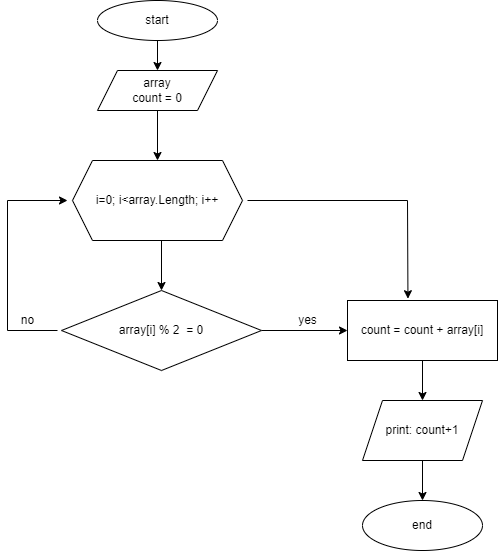

The diagram above was exported from draw.io. Its source (the exported page's mxGraphModel, read from the mxfile embedded in the PNG):
<mxGraphModel dx="644" dy="471" grid="1" gridSize="10" guides="1" tooltips="1" connect="1" arrows="1" fold="1" page="1" pageScale="1" pageWidth="827" pageHeight="1169" math="0" shadow="0">
  <root>
    <mxCell id="0" />
    <mxCell id="1" parent="0" />
    <mxCell id="11" style="edgeStyle=none;html=1;exitX=0.5;exitY=1;exitDx=0;exitDy=0;entryX=0.5;entryY=0;entryDx=0;entryDy=0;" edge="1" parent="1" source="2" target="3">
      <mxGeometry relative="1" as="geometry" />
    </mxCell>
    <mxCell id="2" value="array&lt;br&gt;count = 0" style="shape=parallelogram;perimeter=parallelogramPerimeter;whiteSpace=wrap;html=1;fixedSize=1;" vertex="1" parent="1">
      <mxGeometry x="250" y="80" width="120" height="40" as="geometry" />
    </mxCell>
    <mxCell id="12" style="edgeStyle=none;html=1;" edge="1" parent="1" target="5">
      <mxGeometry relative="1" as="geometry">
        <mxPoint x="314" y="250" as="sourcePoint" />
      </mxGeometry>
    </mxCell>
    <mxCell id="3" value="i=0; i&amp;lt;array.Length; i++" style="shape=hexagon;perimeter=hexagonPerimeter2;whiteSpace=wrap;html=1;fixedSize=1;" vertex="1" parent="1">
      <mxGeometry x="225" y="170" width="170" height="80" as="geometry" />
    </mxCell>
    <mxCell id="13" style="edgeStyle=none;html=1;exitX=1;exitY=0.5;exitDx=0;exitDy=0;" edge="1" parent="1" source="5" target="6">
      <mxGeometry relative="1" as="geometry" />
    </mxCell>
    <mxCell id="5" value="array[i] % 2&amp;nbsp; = 0" style="rhombus;whiteSpace=wrap;html=1;" vertex="1" parent="1">
      <mxGeometry x="214" y="300" width="200" height="80" as="geometry" />
    </mxCell>
    <mxCell id="22" style="edgeStyle=none;html=1;exitX=0.5;exitY=1;exitDx=0;exitDy=0;entryX=0.5;entryY=0;entryDx=0;entryDy=0;" edge="1" parent="1" source="6" target="7">
      <mxGeometry relative="1" as="geometry" />
    </mxCell>
    <mxCell id="6" value="count = count + array[i]" style="rounded=0;whiteSpace=wrap;html=1;" vertex="1" parent="1">
      <mxGeometry x="500" y="310" width="150" height="60" as="geometry" />
    </mxCell>
    <mxCell id="23" style="edgeStyle=none;html=1;exitX=0.5;exitY=1;exitDx=0;exitDy=0;entryX=0.5;entryY=0;entryDx=0;entryDy=0;" edge="1" parent="1" source="7" target="8">
      <mxGeometry relative="1" as="geometry" />
    </mxCell>
    <mxCell id="7" value="print: count+1" style="shape=parallelogram;perimeter=parallelogramPerimeter;whiteSpace=wrap;html=1;fixedSize=1;" vertex="1" parent="1">
      <mxGeometry x="515" y="410" width="120" height="60" as="geometry" />
    </mxCell>
    <mxCell id="8" value="end" style="ellipse;whiteSpace=wrap;html=1;" vertex="1" parent="1">
      <mxGeometry x="515" y="510" width="120" height="50" as="geometry" />
    </mxCell>
    <mxCell id="10" style="edgeStyle=none;html=1;exitX=0.5;exitY=1;exitDx=0;exitDy=0;" edge="1" parent="1" source="9">
      <mxGeometry relative="1" as="geometry">
        <mxPoint x="310" y="60" as="sourcePoint" />
        <mxPoint x="310" y="80" as="targetPoint" />
      </mxGeometry>
    </mxCell>
    <mxCell id="9" value="start" style="ellipse;whiteSpace=wrap;html=1;" vertex="1" parent="1">
      <mxGeometry x="250" y="10" width="120" height="40" as="geometry" />
    </mxCell>
    <mxCell id="14" value="yes" style="text;html=1;align=center;verticalAlign=middle;resizable=0;points=[];autosize=1;strokeColor=none;fillColor=none;" vertex="1" parent="1">
      <mxGeometry x="445" y="320" width="30" height="20" as="geometry" />
    </mxCell>
    <mxCell id="15" value="" style="endArrow=none;html=1;" edge="1" parent="1">
      <mxGeometry width="50" height="50" relative="1" as="geometry">
        <mxPoint x="160" y="340" as="sourcePoint" />
        <mxPoint x="210" y="340" as="targetPoint" />
      </mxGeometry>
    </mxCell>
    <mxCell id="16" value="" style="endArrow=none;html=1;" edge="1" parent="1">
      <mxGeometry width="50" height="50" relative="1" as="geometry">
        <mxPoint x="160" y="340" as="sourcePoint" />
        <mxPoint x="160" y="210" as="targetPoint" />
      </mxGeometry>
    </mxCell>
    <mxCell id="17" value="" style="endArrow=classic;html=1;" edge="1" parent="1">
      <mxGeometry width="50" height="50" relative="1" as="geometry">
        <mxPoint x="160" y="210" as="sourcePoint" />
        <mxPoint x="220" y="210" as="targetPoint" />
      </mxGeometry>
    </mxCell>
    <mxCell id="18" value="no" style="text;html=1;align=center;verticalAlign=middle;resizable=0;points=[];autosize=1;strokeColor=none;fillColor=none;" vertex="1" parent="1">
      <mxGeometry x="165" y="320" width="30" height="20" as="geometry" />
    </mxCell>
    <mxCell id="19" value="" style="endArrow=none;html=1;" edge="1" parent="1">
      <mxGeometry width="50" height="50" relative="1" as="geometry">
        <mxPoint x="400" y="210" as="sourcePoint" />
        <mxPoint x="560" y="210" as="targetPoint" />
      </mxGeometry>
    </mxCell>
    <mxCell id="21" value="" style="endArrow=classic;html=1;entryX=0.403;entryY=-0.03;entryDx=0;entryDy=0;entryPerimeter=0;" edge="1" parent="1" target="6">
      <mxGeometry width="50" height="50" relative="1" as="geometry">
        <mxPoint x="560" y="210" as="sourcePoint" />
        <mxPoint x="600" y="230" as="targetPoint" />
      </mxGeometry>
    </mxCell>
  </root>
</mxGraphModel>